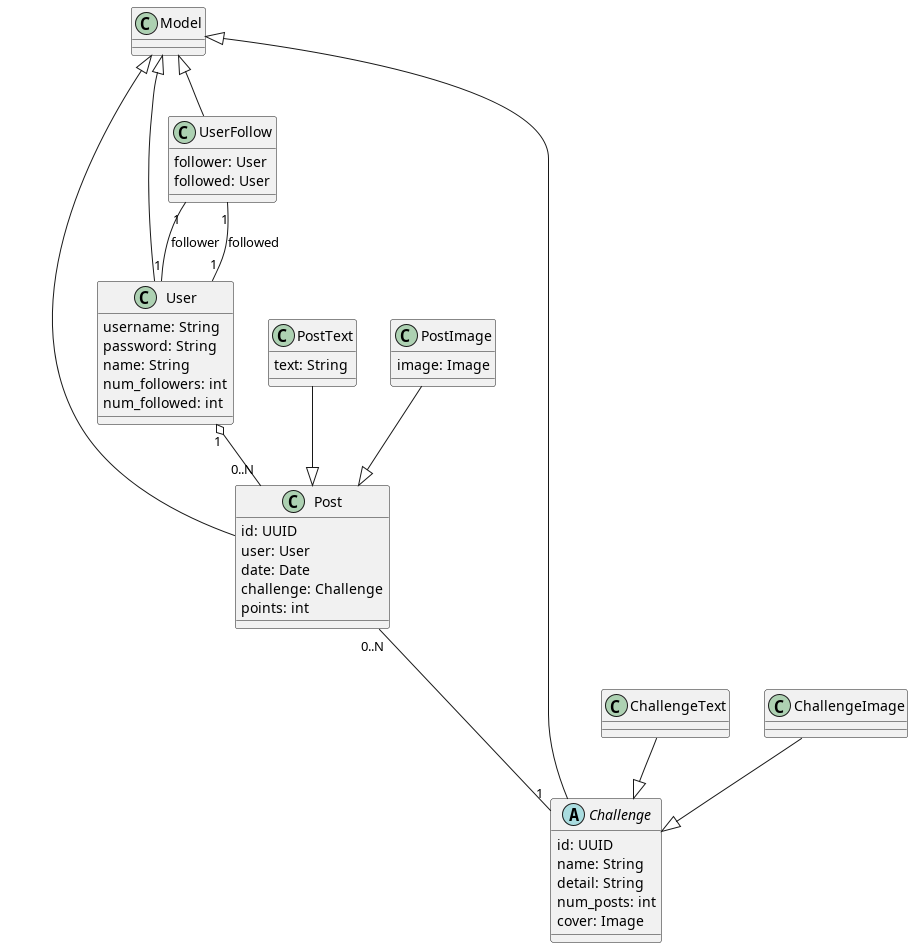

The diagram above was rendered by PlantUML. Its source (embedded in the PNG):
@startuml

class Model {

}

class User {
    username: String
    password: String
    name: String
    num_followers: int
    num_followed: int
}

class UserFollow{
    follower: User
    followed: User
}

class Post {
    id: UUID
    user: User
    date: Date 
    challenge: Challenge
    points: int

}

abstract Challenge {
    id: UUID
    name: String
    detail: String
    num_posts: int
    cover: Image
}

class ChallengeText {

}

class ChallengeImage {
    
}

class PostText {
    text: String
}

class PostImage {
    image: Image
}




User "1" o-- "0..N" Post
UserFollow "1" -- "1" User : follower
UserFollow "1" -- "1" User : followed
Post "0..N" --- "1" Challenge
PostImage --|> Post
PostText --|> Post
ChallengeImage --|> Challenge
ChallengeText --|> Challenge

Model <|-- User
Model <|-- UserFollow
Model <|-- Challenge
Model <|-- Post
@enduml